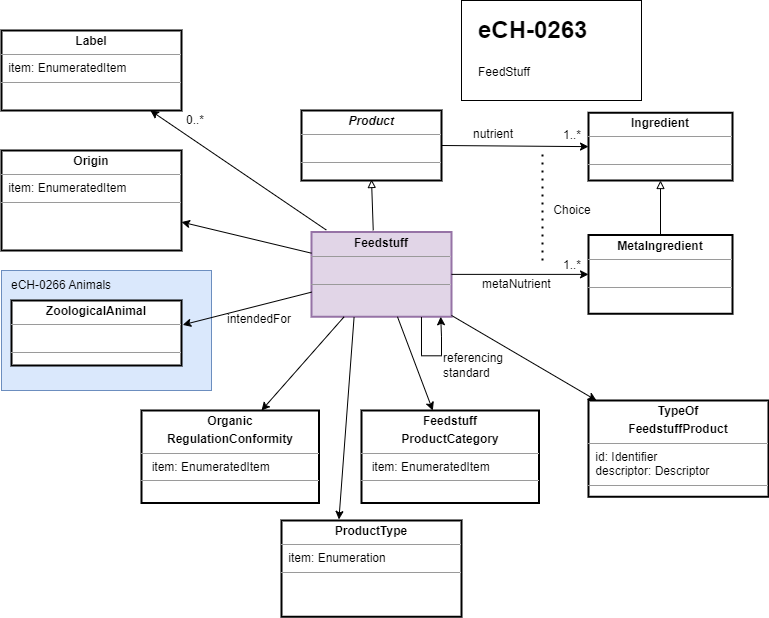

The diagram above was exported from draw.io. Its source (the exported page's mxGraphModel, read from the mxfile embedded in the PNG):
<mxGraphModel dx="4224" dy="837" grid="1" gridSize="10" guides="1" tooltips="1" connect="1" arrows="1" fold="1" page="1" pageScale="1" pageWidth="850" pageHeight="1100" math="0" shadow="0">
  <root>
    <mxCell id="0" />
    <mxCell id="1" parent="0" />
    <mxCell id="eBZ3k9Fr4yFesFG8sE71-1" value="&lt;p style=&quot;margin:0px;margin-top:4px;text-align:center;&quot;&gt;&lt;b&gt;Feedstuff&lt;/b&gt;&lt;/p&gt;&lt;hr size=&quot;1&quot;&gt;&lt;p style=&quot;margin:0px;margin-left:4px;&quot;&gt;&amp;nbsp;&lt;br&gt;&lt;/p&gt;&lt;p style=&quot;margin:0px;margin-left:4px;&quot;&gt;&lt;/p&gt;&lt;hr size=&quot;1&quot;&gt;&lt;p style=&quot;margin:0px;margin-left:4px;&quot;&gt;&lt;br&gt;&lt;/p&gt;" style="verticalAlign=top;align=left;overflow=fill;fontSize=12;fontFamily=Helvetica;html=1;sketch=0;strokeWidth=2;fillColor=#e1d5e7;strokeColor=#9673a6;" parent="1" vertex="1">
      <mxGeometry x="-2220" y="261.5" width="140" height="84.75" as="geometry" />
    </mxCell>
    <mxCell id="eBZ3k9Fr4yFesFG8sE71-5" value="&lt;p style=&quot;margin:0px;margin-top:4px;text-align:center;&quot;&gt;&lt;b&gt;Origin&lt;/b&gt;&lt;/p&gt;&lt;hr size=&quot;1&quot;&gt;&lt;p style=&quot;margin:0px;margin-left:4px;&quot;&gt;&amp;nbsp;item: EnumeratedItem&lt;br&gt;&lt;/p&gt;&lt;hr size=&quot;1&quot;&gt;&lt;p style=&quot;margin:0px;margin-left:4px;&quot;&gt;&lt;br&gt;&lt;/p&gt;" style="verticalAlign=top;align=left;overflow=fill;fontSize=12;fontFamily=Helvetica;html=1;sketch=0;strokeWidth=2;" parent="1" vertex="1">
      <mxGeometry x="-2530" y="180" width="180" height="100" as="geometry" />
    </mxCell>
    <mxCell id="eBZ3k9Fr4yFesFG8sE71-6" value="" style="endArrow=classic;html=1;sketch=0;fontFamily=Helvetica;curved=1;exitX=0;exitY=0.25;exitDx=0;exitDy=0;" parent="1" source="eBZ3k9Fr4yFesFG8sE71-1" target="eBZ3k9Fr4yFesFG8sE71-5" edge="1">
      <mxGeometry width="50" height="50" relative="1" as="geometry">
        <mxPoint x="-1565" y="263.2499999999998" as="sourcePoint" />
        <mxPoint x="-1970.2600000000002" y="525.6300000000001" as="targetPoint" />
      </mxGeometry>
    </mxCell>
    <mxCell id="eBZ3k9Fr4yFesFG8sE71-7" value="&lt;p style=&quot;margin:0px;margin-top:4px;text-align:center;&quot;&gt;&lt;b&gt;Label&lt;/b&gt;&lt;/p&gt;&lt;hr size=&quot;1&quot;&gt;&lt;p style=&quot;margin:0px;margin-left:4px;&quot;&gt;&amp;nbsp;item: EnumeratedItem&lt;br&gt;&lt;/p&gt;&lt;hr size=&quot;1&quot;&gt;&lt;p style=&quot;margin:0px;margin-left:4px;&quot;&gt;&lt;br&gt;&lt;/p&gt;" style="verticalAlign=top;align=left;overflow=fill;fontSize=12;fontFamily=Helvetica;html=1;sketch=0;strokeWidth=2;" parent="1" vertex="1">
      <mxGeometry x="-2530" y="60" width="180" height="80" as="geometry" />
    </mxCell>
    <mxCell id="eBZ3k9Fr4yFesFG8sE71-8" value="" style="endArrow=classic;html=1;sketch=0;fontFamily=Helvetica;curved=1;exitX=0.106;exitY=-0.023;exitDx=0;exitDy=0;exitPerimeter=0;" parent="1" source="eBZ3k9Fr4yFesFG8sE71-1" target="eBZ3k9Fr4yFesFG8sE71-7" edge="1">
      <mxGeometry width="50" height="50" relative="1" as="geometry">
        <mxPoint x="-1546.25" y="221.8125" as="sourcePoint" />
        <mxPoint x="-1976.6" y="224.44868838281923" as="targetPoint" />
      </mxGeometry>
    </mxCell>
    <mxCell id="eBZ3k9Fr4yFesFG8sE71-15" value="0..*" style="text;html=1;strokeColor=none;fillColor=none;align=center;verticalAlign=middle;whiteSpace=wrap;rounded=0;fontFamily=Helvetica;" parent="1" vertex="1">
      <mxGeometry x="-2366" y="135" width="60" height="30" as="geometry" />
    </mxCell>
    <mxCell id="eBZ3k9Fr4yFesFG8sE71-21" value="&lt;p style=&quot;margin:0px;margin-top:4px;text-align:center;&quot;&gt;&lt;b&gt;TypeOf&lt;/b&gt;&lt;/p&gt;&lt;p style=&quot;margin:0px;margin-top:4px;text-align:center;&quot;&gt;&lt;b style=&quot;background-color: initial;&quot;&gt;FeedstuffProduct&lt;/b&gt;&lt;br&gt;&lt;/p&gt;&lt;hr size=&quot;1&quot;&gt;&lt;p style=&quot;margin:0px;margin-left:4px;&quot;&gt;&amp;nbsp;id: Identifier&lt;br&gt;&lt;/p&gt;&lt;p style=&quot;margin:0px;margin-left:4px;&quot;&gt;&amp;nbsp;descriptor: Descriptor&lt;/p&gt;&lt;hr size=&quot;1&quot;&gt;&lt;p style=&quot;margin:0px;margin-left:4px;&quot;&gt;&lt;br&gt;&lt;/p&gt;" style="verticalAlign=top;align=left;overflow=fill;fontSize=12;fontFamily=Helvetica;html=1;sketch=0;strokeWidth=2;" parent="1" vertex="1">
      <mxGeometry x="-1943" y="430" width="180" height="96.25" as="geometry" />
    </mxCell>
    <mxCell id="eBZ3k9Fr4yFesFG8sE71-22" value="&lt;p style=&quot;margin:0px;margin-top:4px;text-align:center;&quot;&gt;&lt;b style=&quot;background-color: initial;&quot;&gt;Feedstuff&lt;/b&gt;&lt;/p&gt;&lt;p style=&quot;margin:0px;margin-top:4px;text-align:center;&quot;&gt;&lt;b style=&quot;background-color: initial;&quot;&gt;ProductCategory&lt;/b&gt;&lt;br&gt;&lt;/p&gt;&lt;hr size=&quot;1&quot;&gt;&lt;p style=&quot;margin:0px;margin-left:4px;&quot;&gt;&amp;nbsp; item: EnumeratedItem&lt;br&gt;&lt;/p&gt;&lt;hr size=&quot;1&quot;&gt;&lt;p style=&quot;margin:0px;margin-left:4px;&quot;&gt;&lt;br&gt;&lt;/p&gt;" style="verticalAlign=top;align=left;overflow=fill;fontSize=12;fontFamily=Helvetica;html=1;sketch=0;strokeWidth=2;" parent="1" vertex="1">
      <mxGeometry x="-2170" y="440" width="177.5" height="92.5" as="geometry" />
    </mxCell>
    <mxCell id="eBZ3k9Fr4yFesFG8sE71-23" value="" style="endArrow=classic;html=1;sketch=0;fontFamily=Helvetica;curved=1;" parent="1" source="eBZ3k9Fr4yFesFG8sE71-1" target="eBZ3k9Fr4yFesFG8sE71-21" edge="1">
      <mxGeometry width="50" height="50" relative="1" as="geometry">
        <mxPoint x="-1652.46" y="174.625" as="sourcePoint" />
        <mxPoint x="-1758.1033333333335" y="78" as="targetPoint" />
      </mxGeometry>
    </mxCell>
    <mxCell id="eBZ3k9Fr4yFesFG8sE71-24" value="" style="endArrow=classic;html=1;sketch=0;fontFamily=Helvetica;curved=1;" parent="1" source="eBZ3k9Fr4yFesFG8sE71-1" target="eBZ3k9Fr4yFesFG8sE71-22" edge="1">
      <mxGeometry width="50" height="50" relative="1" as="geometry">
        <mxPoint x="-2082.5" y="254.01025000000004" as="sourcePoint" />
        <mxPoint x="-2010.697958676139" y="204" as="targetPoint" />
      </mxGeometry>
    </mxCell>
    <mxCell id="eBZ3k9Fr4yFesFG8sE71-25" value="intendedFor" style="text;html=1;strokeColor=none;fillColor=none;align=center;verticalAlign=middle;whiteSpace=wrap;rounded=0;fontFamily=Helvetica;" parent="1" vertex="1">
      <mxGeometry x="-2302" y="333.5" width="60" height="30" as="geometry" />
    </mxCell>
    <mxCell id="eBZ3k9Fr4yFesFG8sE71-38" value="" style="rounded=0;whiteSpace=wrap;html=1;fillColor=#dae8fc;strokeColor=#6c8ebf;fontFamily=Helvetica;" parent="1" vertex="1">
      <mxGeometry x="-2530" y="300" width="210" height="120" as="geometry" />
    </mxCell>
    <mxCell id="eBZ3k9Fr4yFesFG8sE71-36" value="eCH-0266 Animals" style="text;html=1;strokeColor=none;fillColor=none;align=left;verticalAlign=middle;whiteSpace=wrap;rounded=0;strokeWidth=2;fontFamily=Helvetica;" parent="1" vertex="1">
      <mxGeometry x="-2522" y="300" width="140" height="30" as="geometry" />
    </mxCell>
    <mxCell id="eBZ3k9Fr4yFesFG8sE71-37" value="&lt;p style=&quot;margin:0px;margin-top:4px;text-align:center;&quot;&gt;&lt;b&gt;ZoologicalAnimal&lt;/b&gt;&lt;/p&gt;&lt;hr size=&quot;1&quot;&gt;&lt;p style=&quot;margin:0px;margin-left:4px;&quot;&gt;&amp;nbsp;&amp;nbsp;&lt;br&gt;&lt;/p&gt;&lt;hr size=&quot;1&quot;&gt;&lt;p style=&quot;margin:0px;margin-left:4px;&quot;&gt;&lt;br&gt;&lt;/p&gt;" style="verticalAlign=top;align=left;overflow=fill;fontSize=12;fontFamily=Helvetica;html=1;sketch=0;strokeWidth=2;" parent="1" vertex="1">
      <mxGeometry x="-2520" y="330" width="170" height="65" as="geometry" />
    </mxCell>
    <mxCell id="eBZ3k9Fr4yFesFG8sE71-39" value="" style="endArrow=classic;html=1;sketch=0;fontFamily=Helvetica;curved=1;entryX=1.007;entryY=0.375;entryDx=0;entryDy=0;entryPerimeter=0;" parent="1" source="eBZ3k9Fr4yFesFG8sE71-1" target="eBZ3k9Fr4yFesFG8sE71-37" edge="1">
      <mxGeometry width="50" height="50" relative="1" as="geometry">
        <mxPoint x="-2212" y="274" as="sourcePoint" />
        <mxPoint x="-2300" y="358" as="targetPoint" />
      </mxGeometry>
    </mxCell>
    <mxCell id="eBZ3k9Fr4yFesFG8sE71-40" value="&lt;p style=&quot;margin:0px;margin-top:4px;text-align:center;&quot;&gt;&lt;b&gt;&lt;i&gt;Product&lt;/i&gt;&lt;/b&gt;&lt;/p&gt;&lt;hr size=&quot;1&quot;&gt;&lt;p style=&quot;margin:0px;margin-left:4px;&quot;&gt;&lt;br&gt;&lt;/p&gt;&lt;hr size=&quot;1&quot;&gt;&lt;p style=&quot;margin:0px;margin-left:4px;&quot;&gt;&lt;br&gt;&lt;/p&gt;" style="verticalAlign=top;align=left;overflow=fill;fontSize=12;fontFamily=Helvetica;html=1;sketch=0;strokeWidth=2;" parent="1" vertex="1">
      <mxGeometry x="-2230" y="140" width="140" height="70" as="geometry" />
    </mxCell>
    <mxCell id="eBZ3k9Fr4yFesFG8sE71-41" value="" style="endArrow=block;html=1;sketch=0;fontFamily=Helvetica;curved=1;endFill=0;exitX=0.441;exitY=-0.02;exitDx=0;exitDy=0;exitPerimeter=0;" parent="1" source="eBZ3k9Fr4yFesFG8sE71-1" edge="1">
      <mxGeometry width="50" height="50" relative="1" as="geometry">
        <mxPoint x="-2060" y="322" as="sourcePoint" />
        <mxPoint x="-2160" y="209" as="targetPoint" />
      </mxGeometry>
    </mxCell>
    <mxCell id="2" value="" style="rounded=0;whiteSpace=wrap;html=1;fontFamily=Helvetica;" parent="1" vertex="1">
      <mxGeometry x="-2070" y="30" width="180" height="100" as="geometry" />
    </mxCell>
    <mxCell id="3" value="&lt;h1&gt;&lt;span style=&quot;background-color: initial;&quot;&gt;eCH-0263&lt;/span&gt;&lt;/h1&gt;&lt;div&gt;&lt;br&gt;&lt;/div&gt;" style="text;html=1;strokeColor=none;fillColor=none;spacing=5;spacingTop=-20;whiteSpace=wrap;overflow=hidden;rounded=0;strokeWidth=2;fontFamily=Helvetica;" parent="1" vertex="1">
      <mxGeometry x="-2058.5" y="40" width="163.35" height="80" as="geometry" />
    </mxCell>
    <mxCell id="4" value="FeedStuff" style="text;html=1;strokeColor=none;fillColor=none;align=left;verticalAlign=middle;whiteSpace=wrap;rounded=0;strokeWidth=2;fontFamily=Helvetica;" parent="1" vertex="1">
      <mxGeometry x="-2055.15" y="86.5" width="160" height="30" as="geometry" />
    </mxCell>
    <mxCell id="7" value="&lt;p style=&quot;margin:0px;margin-top:4px;text-align:center;&quot;&gt;&lt;b&gt;Ingredient&lt;/b&gt;&lt;/p&gt;&lt;hr size=&quot;1&quot;&gt;&lt;p style=&quot;margin:0px;margin-left:4px;&quot;&gt;&amp;nbsp;&lt;/p&gt;&lt;hr size=&quot;1&quot;&gt;&lt;p style=&quot;margin:0px;margin-left:4px;&quot;&gt;&lt;br&gt;&lt;/p&gt;" style="verticalAlign=top;align=left;overflow=fill;fontSize=12;fontFamily=Helvetica;html=1;sketch=0;strokeWidth=2;" parent="1" vertex="1">
      <mxGeometry x="-1943" y="142.25" width="144" height="67.75" as="geometry" />
    </mxCell>
    <mxCell id="8" value="&lt;p style=&quot;margin:0px;margin-top:4px;text-align:center;&quot;&gt;&lt;b&gt;MetaIngredient&lt;/b&gt;&lt;/p&gt;&lt;hr size=&quot;1&quot;&gt;&lt;p style=&quot;margin:0px;margin-left:4px;&quot;&gt;&amp;nbsp;&amp;nbsp;&lt;/p&gt;&lt;hr size=&quot;1&quot;&gt;&lt;p style=&quot;margin:0px;margin-left:4px;&quot;&gt;&lt;br&gt;&lt;/p&gt;" style="verticalAlign=top;align=left;overflow=fill;fontSize=12;fontFamily=Helvetica;html=1;sketch=0;strokeWidth=2;" parent="1" vertex="1">
      <mxGeometry x="-1943" y="264.5" width="144" height="78.75" as="geometry" />
    </mxCell>
    <mxCell id="9" value="" style="endArrow=block;html=1;sketch=0;fontFamily=Helvetica;curved=1;endFill=0;exitX=0.5;exitY=0;exitDx=0;exitDy=0;entryX=0.5;entryY=1;entryDx=0;entryDy=0;" parent="1" source="8" target="7" edge="1">
      <mxGeometry width="50" height="50" relative="1" as="geometry">
        <mxPoint x="-2082.572" y="287" as="sourcePoint" />
        <mxPoint x="-2084.492516129032" y="210.7499999999999" as="targetPoint" />
      </mxGeometry>
    </mxCell>
    <mxCell id="10" value="" style="endArrow=classic;html=1;sketch=0;fontFamily=Helvetica;curved=1;entryX=0;entryY=0.5;entryDx=0;entryDy=0;exitX=1;exitY=0.5;exitDx=0;exitDy=0;" parent="1" source="eBZ3k9Fr4yFesFG8sE71-40" target="7" edge="1">
      <mxGeometry width="50" height="50" relative="1" as="geometry">
        <mxPoint x="-2080" y="162.25" as="sourcePoint" />
        <mxPoint x="-2273.243415802075" y="216.5" as="targetPoint" />
      </mxGeometry>
    </mxCell>
    <mxCell id="11" value="" style="endArrow=classic;html=1;sketch=0;fontFamily=Helvetica;curved=1;entryX=0;entryY=0.5;entryDx=0;entryDy=0;exitX=1;exitY=0.5;exitDx=0;exitDy=0;" parent="1" source="eBZ3k9Fr4yFesFG8sE71-1" target="8" edge="1">
      <mxGeometry width="50" height="50" relative="1" as="geometry">
        <mxPoint x="-2078.3500000000004" y="321" as="sourcePoint" />
        <mxPoint x="-1994" y="172.25" as="targetPoint" />
      </mxGeometry>
    </mxCell>
    <mxCell id="12" value="Choice" style="text;html=1;strokeColor=none;fillColor=none;align=center;verticalAlign=middle;whiteSpace=wrap;rounded=0;" parent="1" vertex="1">
      <mxGeometry x="-1989" y="225" width="60" height="30" as="geometry" />
    </mxCell>
    <mxCell id="13" value="" style="endArrow=none;dashed=1;html=1;dashPattern=1 3;strokeWidth=2;rounded=0;" parent="1" edge="1">
      <mxGeometry width="50" height="50" relative="1" as="geometry">
        <mxPoint x="-1989" y="290" as="sourcePoint" />
        <mxPoint x="-1989" y="180" as="targetPoint" />
      </mxGeometry>
    </mxCell>
    <mxCell id="14" value="1..*" style="text;html=1;strokeColor=none;fillColor=none;align=center;verticalAlign=middle;whiteSpace=wrap;rounded=0;fontFamily=Helvetica;" parent="1" vertex="1">
      <mxGeometry x="-1989" y="150" width="60" height="30" as="geometry" />
    </mxCell>
    <mxCell id="15" value="1..*" style="text;html=1;strokeColor=none;fillColor=none;align=center;verticalAlign=middle;whiteSpace=wrap;rounded=0;fontFamily=Helvetica;" parent="1" vertex="1">
      <mxGeometry x="-1989" y="280" width="60" height="30" as="geometry" />
    </mxCell>
    <mxCell id="16" value="&lt;p style=&quot;margin:0px;margin-top:4px;text-align:center;&quot;&gt;&lt;b style=&quot;background-color: initial;&quot;&gt;Organic&lt;/b&gt;&lt;/p&gt;&lt;p style=&quot;margin:0px;margin-top:4px;text-align:center;&quot;&gt;&lt;b&gt;RegulationConformity&lt;/b&gt;&lt;/p&gt;&lt;hr size=&quot;1&quot;&gt;&lt;p style=&quot;margin:0px;margin-left:4px;&quot;&gt;&amp;nbsp; item: EnumeratedItem&lt;br&gt;&lt;/p&gt;&lt;hr size=&quot;1&quot;&gt;&lt;p style=&quot;margin:0px;margin-left:4px;&quot;&gt;&lt;br&gt;&lt;/p&gt;" style="verticalAlign=top;align=left;overflow=fill;fontSize=12;fontFamily=Helvetica;html=1;sketch=0;strokeWidth=2;" parent="1" vertex="1">
      <mxGeometry x="-2390" y="440" width="177.5" height="92.5" as="geometry" />
    </mxCell>
    <mxCell id="17" value="" style="endArrow=classic;html=1;sketch=0;fontFamily=Helvetica;curved=1;entryX=0.676;entryY=0;entryDx=0;entryDy=0;entryPerimeter=0;" parent="1" source="eBZ3k9Fr4yFesFG8sE71-1" target="16" edge="1">
      <mxGeometry width="50" height="50" relative="1" as="geometry">
        <mxPoint x="-2200" y="370" as="sourcePoint" />
        <mxPoint x="-2098.2042090656796" y="401.25" as="targetPoint" />
      </mxGeometry>
    </mxCell>
    <mxCell id="18" value="metaNutrient" style="text;whiteSpace=wrap;html=1;fontFamily=Helvetica;" parent="1" vertex="1">
      <mxGeometry x="-2051.5" y="300" width="100" height="40" as="geometry" />
    </mxCell>
    <mxCell id="19" value="nutrient" style="text;whiteSpace=wrap;html=1;fontFamily=Helvetica;" parent="1" vertex="1">
      <mxGeometry x="-2060" y="150" width="100" height="40" as="geometry" />
    </mxCell>
    <mxCell id="21" style="edgeStyle=orthogonalEdgeStyle;rounded=0;orthogonalLoop=1;jettySize=auto;html=1;entryX=0.839;entryY=0.997;entryDx=0;entryDy=0;entryPerimeter=0;" parent="1" edge="1">
      <mxGeometry relative="1" as="geometry">
        <mxPoint x="-2110.02" y="346.51" as="sourcePoint" />
        <mxPoint x="-2090.7973" y="346.255" as="targetPoint" />
        <Array as="points">
          <mxPoint x="-2110.02" y="385.26" />
          <mxPoint x="-2090.02" y="385.26" />
          <mxPoint x="-2090.02" y="366.26" />
          <mxPoint x="-2091.02" y="366.26" />
        </Array>
      </mxGeometry>
    </mxCell>
    <mxCell id="22" value="referencing&lt;br&gt;standard" style="text;html=1;strokeColor=none;fillColor=none;align=left;verticalAlign=middle;whiteSpace=wrap;rounded=0;" parent="1" vertex="1">
      <mxGeometry x="-2090" y="380" width="60" height="30" as="geometry" />
    </mxCell>
    <mxCell id="23" value="&lt;p style=&quot;margin:0px;margin-top:4px;text-align:center;&quot;&gt;&lt;b&gt;ProductType&lt;/b&gt;&lt;/p&gt;&lt;hr size=&quot;1&quot;&gt;&lt;p style=&quot;margin:0px;margin-left:4px;&quot;&gt;&amp;nbsp;item: Enumeration&lt;br&gt;&lt;/p&gt;&lt;hr size=&quot;1&quot;&gt;&lt;p style=&quot;margin:0px;margin-left:4px;&quot;&gt;&lt;br&gt;&lt;/p&gt;" style="verticalAlign=top;align=left;overflow=fill;fontSize=12;fontFamily=Helvetica;html=1;sketch=0;strokeWidth=2;" parent="1" vertex="1">
      <mxGeometry x="-2250" y="550" width="180" height="96.25" as="geometry" />
    </mxCell>
    <mxCell id="24" value="" style="endArrow=classic;html=1;sketch=0;fontFamily=Helvetica;curved=1;entryX=0.319;entryY=-0.011;entryDx=0;entryDy=0;entryPerimeter=0;exitX=0.304;exitY=1.007;exitDx=0;exitDy=0;exitPerimeter=0;" parent="1" source="eBZ3k9Fr4yFesFG8sE71-1" target="23" edge="1">
      <mxGeometry width="50" height="50" relative="1" as="geometry">
        <mxPoint x="-2177.3584848484847" y="356.25" as="sourcePoint" />
        <mxPoint x="-2260.0099999999998" y="450" as="targetPoint" />
      </mxGeometry>
    </mxCell>
  </root>
</mxGraphModel>